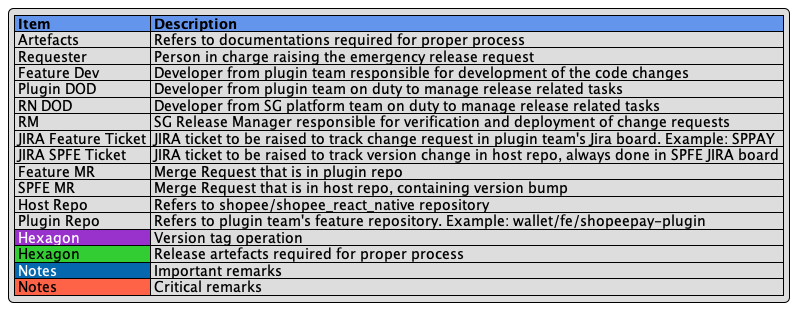

The diagram above was rendered by PlantUML. Its source (embedded in the PNG):
@startuml
legend top left
    |<#CornflowerBlue> **Item** |<#CornflowerBlue> **Description** |
    | Artefacts | Refers to documentations required for proper process |
    | Requester | Person in charge raising the emergency release request |
    | Feature Dev | Developer from plugin team responsible for development of the code changes |
    | Plugin DOD | Developer from plugin team on duty to manage release related tasks |
    | RN DOD | Developer from SG platform team on duty to manage release related tasks |
    | RM | SG Release Manager responsible for verification and deployment of change requests |
    | JIRA Feature Ticket | JIRA ticket to be raised to track change request in plugin team's Jira board. Example: SPPAY |
    | JIRA SPFE Ticket | JIRA ticket to be raised to track version change in host repo, always done in SPFE JIRA board |
    | Feature MR | Merge Request that is in plugin repo |
    | SPFE MR | Merge Request that is in host repo, containing version bump |
    | Host Repo | Refers to shopee/shopee_react_native repository |
    | Plugin Repo | Refers to plugin team's feature repository. Example: wallet/fe/shopeepay-plugin |
    |<#DarkOrchid> <color #white>Hexagon</color> | Version tag operation |
    |<#LimeGreen> Hexagon | Release artefacts required for proper process |
    |<#0568ae> <color #white>Notes </color> | Important remarks |
    |<#Tomato> Notes | Critical remarks |
endlegend
@enduml